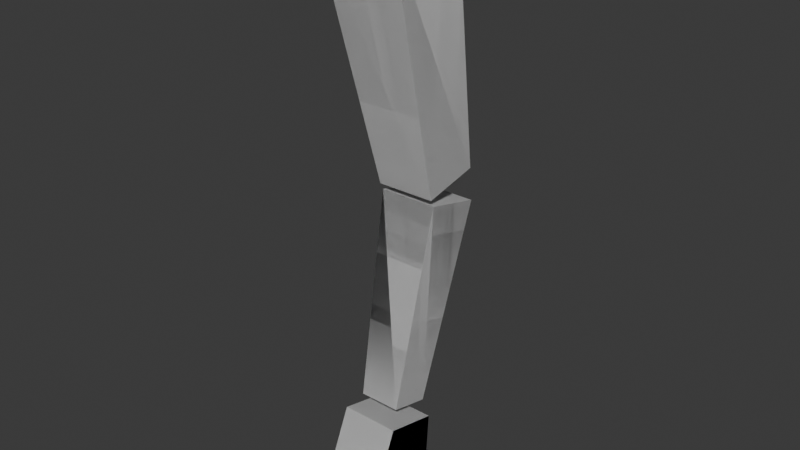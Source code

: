 # Source: Arm.blend  (saved by Blender 4.0.36; exported with 4.5.12 LTS)
import bpy
from mathutils import Matrix  # noqa: F401  (used for matrix-valued properties, if any)

bpy.ops.wm.read_factory_settings(use_empty=True)
scene = bpy.context.scene
scene.name = 'Scene'

# ---- collections
col_ik_arm = bpy.data.collections.new('IK_Arm'); scene.collection.children.link(col_ik_arm)
col_fk_arm = bpy.data.collections.new('FK_Arm'); scene.collection.children.link(col_fk_arm)

# ---- world
world_world = bpy.data.worlds.new('World'); scene.world = world_world
world_world.use_nodes = True; world_world.node_tree.nodes.clear()
_N = world_world.node_tree.nodes; _L = world_world.node_tree.links
n0 = _N.new('ShaderNodeOutputWorld'); n0.name = 'World Output'; n0.location = (300, 300)
n1 = _N.new('ShaderNodeBackground'); n1.name = 'Background'; n1.location = (10, 300)
n1.inputs[0].default_value = (0.05088, 0.05088, 0.05088, 1.0)
_L.new(n1.outputs[0], n0.inputs[0])
n0.is_active_output = True
world_world.color = (0.05088, 0.05088, 0.05088)
world_world.use_sun_shadow = False
world_world.sun_shadow_jitter_overblur = 0.0

# ---- meshes
me_cube = bpy.data.meshes.new('Cube')
me_cube.from_pydata([(-0.25, -0.25, -0.875), (-0.3467, -0.3467, 1.32), (-0.25, 0.25, -0.875), (-0.3467, 0.3467, 1.32), (0.25, -0.25, -0.875), (0.3467, -0.3467, 1.32), (0.25, 0.25, -0.875), (0.3467, 0.3467, 1.32)], [], [(0, 1, 3, 2), (2, 3, 7, 6), (6, 7, 5, 4), (4, 5, 1, 0), (2, 6, 4, 0), (7, 3, 1, 5)])
_uv = me_cube.uv_layers.new(name='UVMap')
_uv.uv.foreach_set('vector', [0.375, 0.0, 0.625, 0.0, 0.625, 0.25, 0.375, 0.25, 0.375, 0.25, 0.625, 0.25, 0.625, 0.5, 0.375, 0.5, 0.375, 0.5, 0.625, 0.5, 0.625, 0.75, 0.375, 0.75, 0.375, 0.75, 0.625, 0.75, 0.625, 1.0, 0.375, 1.0, 0.125, 0.5, 0.375, 0.5, 0.375, 0.75, 0.125, 0.75, 0.625, 0.5, 0.875, 0.5, 0.875, 0.75, 0.625, 0.75])
me_cube.update()
me_cube_001 = bpy.data.meshes.new('Cube.001')
me_cube_001.from_pydata([(-0.1771, -0.1771, -0.875), (-0.25, -0.25, 0.875), (-0.1771, 0.1771, -0.875), (-0.25, 0.25, 0.875), (0.1771, -0.1771, -0.875), (0.25, -0.25, 0.875), (0.1771, 0.1771, -0.875), (0.25, 0.25, 0.875)], [], [(0, 1, 3, 2), (2, 3, 7, 6), (6, 7, 5, 4), (4, 5, 1, 0), (2, 6, 4, 0), (7, 3, 1, 5)])
_uv = me_cube_001.uv_layers.new(name='UVMap')
_uv.uv.foreach_set('vector', [0.375, 0.0, 0.625, 0.0, 0.625, 0.25, 0.375, 0.25, 0.375, 0.25, 0.625, 0.25, 0.625, 0.5, 0.375, 0.5, 0.375, 0.5, 0.625, 0.5, 0.625, 0.75, 0.375, 0.75, 0.375, 0.75, 0.625, 0.75, 0.625, 1.0, 0.375, 1.0, 0.125, 0.5, 0.375, 0.5, 0.375, 0.75, 0.125, 0.75, 0.625, 0.5, 0.875, 0.5, 0.875, 0.75, 0.625, 0.75])
me_cube_001.update()
me_cube_002 = bpy.data.meshes.new('Cube.002')
me_cube_002.from_pydata([(-0.25, -0.2353, 0.4025), (-0.25, -0.1731, -0.4025), (-0.25, 0.2353, 0.4025), (-0.25, 0.1731, -0.4025), (0.25, -0.2353, 0.4025), (0.25, -0.1731, -0.4025), (0.25, 0.2353, 0.4025), (0.25, 0.1731, -0.4025), (-0.25, -0.3053, 0.0), (-0.25, 0.3053, 0.0), (0.25, 0.3053, 0.0), (0.25, -0.3053, 0.0)], [], [(8, 1, 3, 9), (9, 3, 7, 10), (10, 7, 5, 11), (11, 5, 1, 8), (2, 6, 4, 0), (7, 3, 1, 5), (4, 11, 8, 0), (6, 10, 11, 4), (2, 9, 10, 6), (0, 8, 9, 2)])
_uv = me_cube_002.uv_layers.new(name='UVMap')
_uv.uv.foreach_set('vector', [0.5, 0.0, 0.625, 0.0, 0.625, 0.25, 0.5, 0.25, 0.5, 0.25, 0.625, 0.25, 0.625, 0.5, 0.5, 0.5, 0.5, 0.5, 0.625, 0.5, 0.625, 0.75, 0.5, 0.75, 0.5, 0.75, 0.625, 0.75, 0.625, 1.0, 0.5, 1.0, 0.125, 0.5, 0.375, 0.5, 0.375, 0.75, 0.125, 0.75, 0.625, 0.5, 0.875, 0.5, 0.875, 0.75, 0.625, 0.75, 0.375, 0.75, 0.5, 0.75, 0.5, 1.0, 0.375, 1.0, 0.375, 0.5, 0.5, 0.5, 0.5, 0.75, 0.375, 0.75, 0.375, 0.25, 0.5, 0.25, 0.5, 0.5, 0.375, 0.5, 0.375, 0.0, 0.5, 0.0, 0.5, 0.25, 0.375, 0.25])
me_cube_002.update()
me_cube_003 = bpy.data.meshes.new('Cube.003')
me_cube_003.from_pydata([(-0.25, -0.25, -0.875), (-0.3467, -0.3467, 1.32), (-0.25, 0.25, -0.875), (-0.3467, 0.3467, 1.32), (0.25, -0.25, -0.875), (0.3467, -0.3467, 1.32), (0.25, 0.25, -0.875), (0.3467, 0.3467, 1.32)], [], [(0, 1, 3, 2), (2, 3, 7, 6), (6, 7, 5, 4), (4, 5, 1, 0), (2, 6, 4, 0), (7, 3, 1, 5)])
_uv = me_cube_003.uv_layers.new(name='UVMap')
_uv.uv.foreach_set('vector', [0.375, 0.0, 0.625, 0.0, 0.625, 0.25, 0.375, 0.25, 0.375, 0.25, 0.625, 0.25, 0.625, 0.5, 0.375, 0.5, 0.375, 0.5, 0.625, 0.5, 0.625, 0.75, 0.375, 0.75, 0.375, 0.75, 0.625, 0.75, 0.625, 1.0, 0.375, 1.0, 0.125, 0.5, 0.375, 0.5, 0.375, 0.75, 0.125, 0.75, 0.625, 0.5, 0.875, 0.5, 0.875, 0.75, 0.625, 0.75])
me_cube_003.update()
me_cube_004 = bpy.data.meshes.new('Cube.004')
me_cube_004.from_pydata([(-0.1771, -0.1771, -0.875), (-0.25, -0.25, 0.875), (-0.1771, 0.1771, -0.875), (-0.25, 0.25, 0.875), (0.1771, -0.1771, -0.875), (0.25, -0.25, 0.875), (0.1771, 0.1771, -0.875), (0.25, 0.25, 0.875)], [], [(0, 1, 3, 2), (2, 3, 7, 6), (6, 7, 5, 4), (4, 5, 1, 0), (2, 6, 4, 0), (7, 3, 1, 5)])
_uv = me_cube_004.uv_layers.new(name='UVMap')
_uv.uv.foreach_set('vector', [0.375, 0.0, 0.625, 0.0, 0.625, 0.25, 0.375, 0.25, 0.375, 0.25, 0.625, 0.25, 0.625, 0.5, 0.375, 0.5, 0.375, 0.5, 0.625, 0.5, 0.625, 0.75, 0.375, 0.75, 0.375, 0.75, 0.625, 0.75, 0.625, 1.0, 0.375, 1.0, 0.125, 0.5, 0.375, 0.5, 0.375, 0.75, 0.125, 0.75, 0.625, 0.5, 0.875, 0.5, 0.875, 0.75, 0.625, 0.75])
me_cube_004.update()
me_cube_005 = bpy.data.meshes.new('Cube.005')
me_cube_005.from_pydata([(-0.25, -0.2353, 0.4025), (-0.25, -0.1731, -0.4025), (-0.25, 0.2353, 0.4025), (-0.25, 0.1731, -0.4025), (0.25, -0.2353, 0.4025), (0.25, -0.1731, -0.4025), (0.25, 0.2353, 0.4025), (0.25, 0.1731, -0.4025), (-0.25, -0.3053, 0.0), (-0.25, 0.3053, 0.0), (0.25, 0.3053, 0.0), (0.25, -0.3053, 0.0)], [], [(8, 1, 3, 9), (9, 3, 7, 10), (10, 7, 5, 11), (11, 5, 1, 8), (2, 6, 4, 0), (7, 3, 1, 5), (4, 11, 8, 0), (6, 10, 11, 4), (2, 9, 10, 6), (0, 8, 9, 2)])
_uv = me_cube_005.uv_layers.new(name='UVMap')
_uv.uv.foreach_set('vector', [0.5, 0.0, 0.625, 0.0, 0.625, 0.25, 0.5, 0.25, 0.5, 0.25, 0.625, 0.25, 0.625, 0.5, 0.5, 0.5, 0.5, 0.5, 0.625, 0.5, 0.625, 0.75, 0.5, 0.75, 0.5, 0.75, 0.625, 0.75, 0.625, 1.0, 0.5, 1.0, 0.125, 0.5, 0.375, 0.5, 0.375, 0.75, 0.125, 0.75, 0.625, 0.5, 0.875, 0.5, 0.875, 0.75, 0.625, 0.75, 0.375, 0.75, 0.5, 0.75, 0.5, 1.0, 0.375, 1.0, 0.375, 0.5, 0.5, 0.5, 0.5, 0.75, 0.375, 0.75, 0.375, 0.25, 0.5, 0.25, 0.5, 0.5, 0.375, 0.5, 0.375, 0.0, 0.5, 0.0, 0.5, 0.25, 0.375, 0.25])
me_cube_005.update()
arm_armature = bpy.data.armatures.new('Armature')  # bones are not reproduced
arm_armature_001 = bpy.data.armatures.new('Armature.001')  # bones are not reproduced

# ---- objects
ob_geo_upperarm = bpy.data.objects.new('GEO_UpperArm', me_cube)
ob_geo_lowerarm = bpy.data.objects.new('GEO_LowerArm', me_cube_001)
ob_geo_hand = bpy.data.objects.new('GEO_Hand', me_cube_002)
ob_ik = bpy.data.objects.new('IK', arm_armature)
ob_geo_upperarm_001 = bpy.data.objects.new('GEO_UpperArm.001', me_cube_003)
ob_geo_lowerarm_001 = bpy.data.objects.new('GEO_LowerArm.001', me_cube_004)
ob_geo_hand_001 = bpy.data.objects.new('GEO_Hand.001', me_cube_005)
ob_fk = bpy.data.objects.new('FK', arm_armature_001)

# ---- transforms, parenting, visibility, modifiers, constraints
ob_geo_upperarm.parent = ob_ik
ob_geo_upperarm.matrix_parent_inverse = Matrix(((1.0, -0.0, -0.0, -0.0), (-0.0, 1.0, 0.0, 0.2777), (-0.0, -0.0, 1.0, -4.197), (-0.0, 0.0, -0.0, 1.0)))
ob_geo_upperarm.location = (0.0, 0.0, 2.907)
ob_geo_upperarm.rotation_euler = (0.212, -0.0, 0.0)
_vg = ob_geo_upperarm.vertex_groups.new(name='UpperArm')
_vg.add([0, 1, 2, 3, 4, 5, 6, 7], 1.0, 'REPLACE')
_m = ob_geo_upperarm.modifiers.new('Armature', 'ARMATURE')
_m.object = ob_ik
ob_geo_lowerarm.parent = ob_ik
ob_geo_lowerarm.matrix_parent_inverse = Matrix(((1.0, -0.0, -0.0, -0.0), (-0.0, 1.0, 0.0, 0.2777), (-0.0, -0.0, 1.0, -4.197), (-0.0, 0.0, -0.0, 1.0)))
ob_geo_lowerarm.location = (0.0, 0.0, 1.03)
ob_geo_lowerarm.rotation_euler = (-0.2464, -0.0, 0.0)
_vg = ob_geo_lowerarm.vertex_groups.new(name='LowerArm')
_vg.add([0, 1, 2, 3, 4, 5, 6, 7], 1.0, 'REPLACE')
_m = ob_geo_lowerarm.modifiers.new('Armature', 'ARMATURE')
_m.object = ob_ik
ob_geo_hand.parent = ob_ik
ob_geo_hand.matrix_parent_inverse = Matrix(((1.0, -0.0, -0.0, -0.0), (-0.0, 1.0, 0.0, 0.2777), (-0.0, -0.0, 1.0, -4.197), (-0.0, 0.0, -0.0, 1.0)))
ob_geo_hand.location = (1.703e-18, -0.3758, -0.3242)
ob_geo_hand.rotation_euler = (-0.2445, -5.374e-17, 6.602e-18)
_vg = ob_geo_hand.vertex_groups.new(name='Hand')
_vg.add([0, 1, 2, 3, 4, 5, 6, 7, 8, 9, 10, 11], 1.0, 'REPLACE')
_m = ob_geo_hand.modifiers.new('Armature', 'ARMATURE')
_m.object = ob_ik
ob_ik.location = (0.0, -0.2777, 4.197)
ob_ik.show_in_front = True
ob_geo_upperarm_001.parent = ob_fk
ob_geo_upperarm_001.matrix_parent_inverse = Matrix(((1.0, -0.0, -0.0, -0.0), (-0.0, 1.0, 0.0, 0.2777), (-0.0, -0.0, 1.0, -4.197), (-0.0, 0.0, -0.0, 1.0)))
ob_geo_upperarm_001.location = (0.0, 0.0, 2.907)
ob_geo_upperarm_001.rotation_euler = (0.212, -0.0, 0.0)
_vg = ob_geo_upperarm_001.vertex_groups.new(name='UpperArm')
_vg.add([0, 1, 2, 3, 4, 5, 6, 7], 1.0, 'REPLACE')
_m = ob_geo_upperarm_001.modifiers.new('Armature', 'ARMATURE')
_m.object = ob_fk
ob_geo_lowerarm_001.parent = ob_fk
ob_geo_lowerarm_001.matrix_parent_inverse = Matrix(((1.0, -0.0, -0.0, -0.0), (-0.0, 1.0, 0.0, 0.2777), (-0.0, -0.0, 1.0, -4.197), (-0.0, 0.0, -0.0, 1.0)))
ob_geo_lowerarm_001.location = (0.0, 0.0, 1.03)
ob_geo_lowerarm_001.rotation_euler = (-0.2464, -0.0, 0.0)
_vg = ob_geo_lowerarm_001.vertex_groups.new(name='LowerArm')
_vg.add([0, 1, 2, 3, 4, 5, 6, 7], 1.0, 'REPLACE')
_m = ob_geo_lowerarm_001.modifiers.new('Armature', 'ARMATURE')
_m.object = ob_fk
ob_geo_hand_001.parent = ob_fk
ob_geo_hand_001.matrix_parent_inverse = Matrix(((1.0, -0.0, -0.0, -0.0), (-0.0, 1.0, 0.0, 0.2777), (-0.0, -0.0, 1.0, -4.197), (-0.0, 0.0, -0.0, 1.0)))
ob_geo_hand_001.location = (1.703e-18, -0.3758, -0.3242)
ob_geo_hand_001.rotation_euler = (-0.2445, -5.374e-17, 6.602e-18)
_vg = ob_geo_hand_001.vertex_groups.new(name='Hand')
_vg.add([0, 1, 2, 3, 4, 5, 6, 7, 8, 9, 10, 11], 1.0, 'REPLACE')
_m = ob_geo_hand_001.modifiers.new('Armature', 'ARMATURE')
_m.object = ob_fk
ob_fk.location = (0.0, -0.2777, 4.197)
ob_fk.show_in_front = True

# ---- collection membership
col_ik_arm.objects.link(ob_geo_upperarm)
col_ik_arm.objects.link(ob_geo_lowerarm)
col_ik_arm.objects.link(ob_geo_hand)
col_ik_arm.objects.link(ob_ik)
col_fk_arm.objects.link(ob_geo_upperarm_001)
col_fk_arm.objects.link(ob_geo_lowerarm_001)
col_fk_arm.objects.link(ob_geo_hand_001)
col_fk_arm.objects.link(ob_fk)

# ---- scene / render settings (as saved in the file)
scene.frame_start = 1; scene.frame_end = 250; scene.frame_set(1)
scene.render.engine = 'CYCLES'
scene.cycles.sampling_pattern = 'TABULATED_SOBOL'
bpy.context.view_layer.update()

# ---- added for rendering (the .blend has no active camera and no usable light): camera, sun
cam_auto = bpy.data.cameras.new('AutoCamera')
cam_auto.lens = 50.0
cam_auto.sensor_width = 36.0
cam_auto.clip_end = 1000.0
ob_auto_camera = bpy.data.objects.new('AutoCamera', cam_auto)
scene.collection.objects.link(ob_auto_camera)
ob_auto_camera.location = (4.87345, -5.97132, 5.63969)
ob_auto_camera.rotation_euler = (1.09748, -7.21219e-08, 0.694738)
scene.camera = ob_auto_camera
light_auto_sun = bpy.data.lights.new('AutoSun', 'SUN')
light_auto_sun.energy = 3.0
light_auto_sun.angle = 0.0523599
ob_auto_sun = bpy.data.objects.new('AutoSun', light_auto_sun)
scene.collection.objects.link(ob_auto_sun)
ob_auto_sun.rotation_euler = (0.872665, 0.174533, 0.523599)
bpy.context.view_layer.update()
